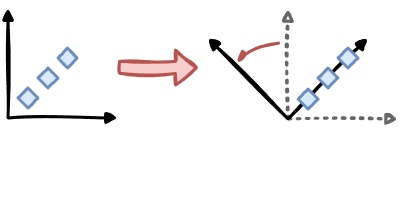

The diagram above was exported from draw.io. Its source (the exported page's mxGraphModel, read from the mxfile embedded in the PNG):
<mxGraphModel dx="541" dy="817" grid="1" gridSize="10" guides="1" tooltips="1" connect="1" arrows="1" fold="1" page="1" pageScale="1" pageWidth="800" pageHeight="256" math="0" shadow="0">
  <root>
    <mxCell id="0" />
    <mxCell id="1" parent="0" />
    <mxCell id="TSjL7Vk-g4cBbtV0My-O-38" connectable="0" parent="1" style="group;sketch=1;curveFitting=1;jiggle=2;" value="" vertex="1">
      <mxGeometry height="81" width="180" x="360" y="120" as="geometry" />
    </mxCell>
    <mxCell id="TSjL7Vk-g4cBbtV0My-O-35" connectable="0" parent="TSjL7Vk-g4cBbtV0My-O-38" style="group" value="" vertex="1">
      <mxGeometry height="100" width="100" x="80" y="-19" as="geometry" />
    </mxCell>
    <mxCell id="TSjL7Vk-g4cBbtV0My-O-36" edge="1" parent="TSjL7Vk-g4cBbtV0My-O-35" style="endArrow=block;html=1;rounded=0;strokeWidth=3;endFill=0;fillColor=#f5f5f5;strokeColor=#666666;dashed=1;dashPattern=1 2;sketch=1;curveFitting=1;jiggle=2;" value="">
      <mxGeometry height="50" relative="1" width="50" as="geometry">
        <mxPoint y="100" as="sourcePoint" />
        <mxPoint y="-10" as="targetPoint" />
      </mxGeometry>
    </mxCell>
    <mxCell id="TSjL7Vk-g4cBbtV0My-O-37" edge="1" parent="TSjL7Vk-g4cBbtV0My-O-35" style="endArrow=block;html=1;rounded=0;strokeWidth=3;endFill=0;fillColor=#f5f5f5;strokeColor=#666666;dashed=1;dashPattern=1 2;sketch=1;curveFitting=1;jiggle=2;" value="">
      <mxGeometry height="50" relative="1" width="50" as="geometry">
        <mxPoint y="100" as="sourcePoint" />
        <mxPoint x="110" y="100" as="targetPoint" />
      </mxGeometry>
    </mxCell>
    <mxCell id="TSjL7Vk-g4cBbtV0My-O-33" edge="1" parent="TSjL7Vk-g4cBbtV0My-O-38" style="endArrow=block;html=1;rounded=0;strokeWidth=3;endFill=1;sketch=1;curveFitting=1;jiggle=2;" value="">
      <mxGeometry height="50" relative="1" width="50" as="geometry">
        <mxPoint x="80" y="81" as="sourcePoint" />
        <mxPoint as="targetPoint" />
      </mxGeometry>
    </mxCell>
    <mxCell id="TSjL7Vk-g4cBbtV0My-O-34" edge="1" parent="TSjL7Vk-g4cBbtV0My-O-38" style="endArrow=block;html=1;rounded=0;strokeWidth=3;endFill=1;sketch=1;curveFitting=1;jiggle=2;" value="">
      <mxGeometry height="50" relative="1" width="50" as="geometry">
        <mxPoint x="80" y="81" as="sourcePoint" />
        <mxPoint x="160" as="targetPoint" />
      </mxGeometry>
    </mxCell>
    <mxCell id="TSjL7Vk-g4cBbtV0My-O-11" parent="1" style="rhombus;whiteSpace=wrap;html=1;fillColor=#dae8fc;strokeColor=#6c8ebf;strokeWidth=3;sketch=1;curveFitting=1;jiggle=2;hachureGap=-1;sketchStyle=comic;" value="" vertex="1">
      <mxGeometry height="20" width="20" x="170" y="170" as="geometry" />
    </mxCell>
    <mxCell id="TSjL7Vk-g4cBbtV0My-O-12" parent="1" style="rhombus;whiteSpace=wrap;html=1;fillColor=#dae8fc;strokeColor=#6c8ebf;strokeWidth=3;sketch=1;curveFitting=1;jiggle=2;hachureGap=-1;sketchStyle=comic;" value="" vertex="1">
      <mxGeometry height="20" width="20" x="190" y="150" as="geometry" />
    </mxCell>
    <mxCell id="TSjL7Vk-g4cBbtV0My-O-13" parent="1" style="rhombus;whiteSpace=wrap;html=1;fillColor=#dae8fc;strokeColor=#6c8ebf;strokeWidth=3;sketch=1;curveFitting=1;jiggle=2;hachureGap=-1;sketchStyle=comic;" value="" vertex="1">
      <mxGeometry height="20" width="19" x="210" y="130" as="geometry" />
    </mxCell>
    <mxCell id="TSjL7Vk-g4cBbtV0My-O-14" parent="1" style="rhombus;whiteSpace=wrap;html=1;fillColor=#dae8fc;strokeColor=#6c8ebf;strokeWidth=3;comic=0;sketch=1;curveFitting=1;jiggle=2;sketchStyle=comic;" value="" vertex="1">
      <mxGeometry height="20" width="20" x="450" y="171" as="geometry" />
    </mxCell>
    <mxCell id="TSjL7Vk-g4cBbtV0My-O-16" parent="1" style="rhombus;whiteSpace=wrap;html=1;fillColor=#dae8fc;strokeColor=#6c8ebf;strokeWidth=3;comic=0;sketch=1;curveFitting=1;jiggle=2;sketchStyle=comic;" value="" vertex="1">
      <mxGeometry height="20" width="20" x="490" y="130" as="geometry" />
    </mxCell>
    <mxCell id="TSjL7Vk-g4cBbtV0My-O-15" parent="1" style="rhombus;whiteSpace=wrap;html=1;fillColor=#dae8fc;strokeColor=#6c8ebf;strokeWidth=3;comic=0;sketch=1;curveFitting=1;jiggle=2;sketchStyle=comic;" value="" vertex="1">
      <mxGeometry height="20" width="20" x="470" y="150" as="geometry" />
    </mxCell>
    <mxCell id="TSjL7Vk-g4cBbtV0My-O-27" connectable="0" parent="1" style="group;" value="" vertex="1">
      <mxGeometry height="100" width="100" x="160" y="100" as="geometry" />
    </mxCell>
    <mxCell id="TSjL7Vk-g4cBbtV0My-O-1" edge="1" parent="TSjL7Vk-g4cBbtV0My-O-27" style="endArrow=block;html=1;rounded=0;strokeWidth=3;endFill=1;sketch=1;curveFitting=1;jiggle=2;" value="">
      <mxGeometry height="50" relative="1" width="50" as="geometry">
        <mxPoint y="100" as="sourcePoint" />
        <mxPoint y="-10" as="targetPoint" />
      </mxGeometry>
    </mxCell>
    <mxCell id="TSjL7Vk-g4cBbtV0My-O-2" edge="1" parent="TSjL7Vk-g4cBbtV0My-O-27" style="endArrow=block;html=1;rounded=0;strokeWidth=3;endFill=1;sketch=1;curveFitting=1;jiggle=2;" value="">
      <mxGeometry height="50" relative="1" width="50" as="geometry">
        <mxPoint y="100" as="sourcePoint" />
        <mxPoint x="110" y="100" as="targetPoint" />
      </mxGeometry>
    </mxCell>
    <mxCell id="TSjL7Vk-g4cBbtV0My-O-40" parent="1" style="shape=mxgraph.basic.arc;html=1;startAngle=0.8805625920328525;endAngle=0.9806081738699173;endArrow=none;endFill=0;startArrow=async;startFill=1;fillColor=#f8cecc;strokeColor=#b85450;strokeWidth=3;sketch=1;curveFitting=1;jiggle=2;" value="" vertex="1">
      <mxGeometry height="160" width="160" x="360" y="120" as="geometry" />
    </mxCell>
    <mxCell id="TSjL7Vk-g4cBbtV0My-O-42" edge="1" parent="1" style="shape=flexArrow;endArrow=classic;html=1;rounded=0;fillColor=#f8cecc;strokeColor=#b85450;sketch=1;curveFitting=1;jiggle=2;strokeWidth=3;backgroundOutline=0;disableMultiStroke=0;targetPortConstraint=none;sketchStyle=rough;fixDash=0;enumerate=0;simplification=0;fillStyle=solid;" value="">
      <mxGeometry height="50" relative="1" width="50" as="geometry">
        <mxPoint x="270" y="149.31" as="sourcePoint" />
        <mxPoint x="350" y="149.55" as="targetPoint" />
      </mxGeometry>
    </mxCell>
  </root>
</mxGraphModel>